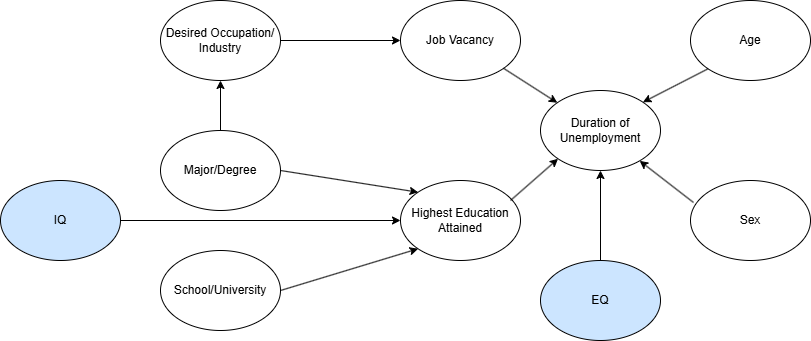

The diagram above was exported from draw.io. Its source (the exported page's mxGraphModel, read from the mxfile embedded in the PNG):
<mxGraphModel dx="1426" dy="777" grid="1" gridSize="10" guides="1" tooltips="1" connect="1" arrows="1" fold="1" page="1" pageScale="1" pageWidth="850" pageHeight="1100" math="0" shadow="0">
  <root>
    <mxCell id="0" />
    <mxCell id="1" parent="0" />
    <mxCell id="uE3ZETRkdi2-YVQ97XUr-1" value="Duration of Unemployment" style="ellipse;whiteSpace=wrap;html=1;" vertex="1" parent="1">
      <mxGeometry x="550" y="410" width="120" height="80" as="geometry" />
    </mxCell>
    <mxCell id="uE3ZETRkdi2-YVQ97XUr-2" value="Job Vacancy" style="ellipse;whiteSpace=wrap;html=1;" vertex="1" parent="1">
      <mxGeometry x="410" y="320" width="120" height="80" as="geometry" />
    </mxCell>
    <mxCell id="uE3ZETRkdi2-YVQ97XUr-3" value="Age" style="ellipse;whiteSpace=wrap;html=1;" vertex="1" parent="1">
      <mxGeometry x="700" y="320" width="120" height="80" as="geometry" />
    </mxCell>
    <mxCell id="uE3ZETRkdi2-YVQ97XUr-4" value="Sex" style="ellipse;whiteSpace=wrap;html=1;" vertex="1" parent="1">
      <mxGeometry x="700" y="500" width="120" height="80" as="geometry" />
    </mxCell>
    <mxCell id="uE3ZETRkdi2-YVQ97XUr-5" value="Highest Education Attained" style="ellipse;whiteSpace=wrap;html=1;" vertex="1" parent="1">
      <mxGeometry x="410" y="500" width="120" height="80" as="geometry" />
    </mxCell>
    <mxCell id="uE3ZETRkdi2-YVQ97XUr-6" value="Desired Occupation/ Industry" style="ellipse;whiteSpace=wrap;html=1;" vertex="1" parent="1">
      <mxGeometry x="170" y="320" width="120" height="80" as="geometry" />
    </mxCell>
    <mxCell id="uE3ZETRkdi2-YVQ97XUr-7" value="" style="endArrow=classic;html=1;rounded=0;entryX=0;entryY=0.5;entryDx=0;entryDy=0;" edge="1" parent="1" target="uE3ZETRkdi2-YVQ97XUr-2">
      <mxGeometry width="50" height="50" relative="1" as="geometry">
        <mxPoint x="290" y="360" as="sourcePoint" />
        <mxPoint x="340" y="310" as="targetPoint" />
      </mxGeometry>
    </mxCell>
    <mxCell id="uE3ZETRkdi2-YVQ97XUr-8" value="" style="endArrow=classic;html=1;rounded=0;" edge="1" parent="1" source="uE3ZETRkdi2-YVQ97XUr-2" target="uE3ZETRkdi2-YVQ97XUr-1">
      <mxGeometry width="50" height="50" relative="1" as="geometry">
        <mxPoint x="480" y="400" as="sourcePoint" />
        <mxPoint x="530" y="350" as="targetPoint" />
      </mxGeometry>
    </mxCell>
    <mxCell id="uE3ZETRkdi2-YVQ97XUr-9" value="" style="endArrow=classic;html=1;rounded=0;entryX=0;entryY=1;entryDx=0;entryDy=0;" edge="1" parent="1" target="uE3ZETRkdi2-YVQ97XUr-1">
      <mxGeometry width="50" height="50" relative="1" as="geometry">
        <mxPoint x="520" y="520" as="sourcePoint" />
        <mxPoint x="570" y="470" as="targetPoint" />
      </mxGeometry>
    </mxCell>
    <mxCell id="uE3ZETRkdi2-YVQ97XUr-10" value="" style="endArrow=classic;html=1;rounded=0;exitX=0.025;exitY=0.275;exitDx=0;exitDy=0;exitPerimeter=0;" edge="1" parent="1" source="uE3ZETRkdi2-YVQ97XUr-4" target="uE3ZETRkdi2-YVQ97XUr-1">
      <mxGeometry width="50" height="50" relative="1" as="geometry">
        <mxPoint x="710" y="520" as="sourcePoint" />
        <mxPoint x="760" y="470" as="targetPoint" />
      </mxGeometry>
    </mxCell>
    <mxCell id="uE3ZETRkdi2-YVQ97XUr-11" value="" style="endArrow=classic;html=1;rounded=0;exitX=0;exitY=1;exitDx=0;exitDy=0;entryX=1;entryY=0;entryDx=0;entryDy=0;" edge="1" parent="1" source="uE3ZETRkdi2-YVQ97XUr-3" target="uE3ZETRkdi2-YVQ97XUr-1">
      <mxGeometry width="50" height="50" relative="1" as="geometry">
        <mxPoint x="480" y="400" as="sourcePoint" />
        <mxPoint x="530" y="350" as="targetPoint" />
      </mxGeometry>
    </mxCell>
    <mxCell id="uE3ZETRkdi2-YVQ97XUr-12" value="Major/Degree" style="ellipse;whiteSpace=wrap;html=1;" vertex="1" parent="1">
      <mxGeometry x="170" y="450" width="120" height="80" as="geometry" />
    </mxCell>
    <mxCell id="uE3ZETRkdi2-YVQ97XUr-13" value="" style="endArrow=classic;html=1;rounded=0;exitX=1;exitY=0.5;exitDx=0;exitDy=0;entryX=0;entryY=0;entryDx=0;entryDy=0;" edge="1" parent="1" source="uE3ZETRkdi2-YVQ97XUr-12" target="uE3ZETRkdi2-YVQ97XUr-5">
      <mxGeometry width="50" height="50" relative="1" as="geometry">
        <mxPoint x="480" y="400" as="sourcePoint" />
        <mxPoint x="530" y="350" as="targetPoint" />
      </mxGeometry>
    </mxCell>
    <mxCell id="uE3ZETRkdi2-YVQ97XUr-14" value="" style="endArrow=classic;html=1;rounded=0;exitX=0.5;exitY=0;exitDx=0;exitDy=0;entryX=0.5;entryY=1;entryDx=0;entryDy=0;" edge="1" parent="1" source="uE3ZETRkdi2-YVQ97XUr-12" target="uE3ZETRkdi2-YVQ97XUr-6">
      <mxGeometry width="50" height="50" relative="1" as="geometry">
        <mxPoint x="480" y="400" as="sourcePoint" />
        <mxPoint x="530" y="350" as="targetPoint" />
      </mxGeometry>
    </mxCell>
    <mxCell id="uE3ZETRkdi2-YVQ97XUr-15" value="School/University" style="ellipse;whiteSpace=wrap;html=1;" vertex="1" parent="1">
      <mxGeometry x="170" y="570" width="120" height="80" as="geometry" />
    </mxCell>
    <mxCell id="uE3ZETRkdi2-YVQ97XUr-16" value="" style="endArrow=classic;html=1;rounded=0;exitX=1;exitY=0.5;exitDx=0;exitDy=0;entryX=0;entryY=1;entryDx=0;entryDy=0;" edge="1" parent="1" source="uE3ZETRkdi2-YVQ97XUr-15" target="uE3ZETRkdi2-YVQ97XUr-5">
      <mxGeometry width="50" height="50" relative="1" as="geometry">
        <mxPoint x="480" y="400" as="sourcePoint" />
        <mxPoint x="530" y="350" as="targetPoint" />
      </mxGeometry>
    </mxCell>
    <mxCell id="uE3ZETRkdi2-YVQ97XUr-17" style="edgeStyle=orthogonalEdgeStyle;rounded=0;orthogonalLoop=1;jettySize=auto;html=1;exitX=0.5;exitY=0;exitDx=0;exitDy=0;entryX=0.5;entryY=1;entryDx=0;entryDy=0;" edge="1" parent="1" source="uE3ZETRkdi2-YVQ97XUr-18" target="uE3ZETRkdi2-YVQ97XUr-1">
      <mxGeometry relative="1" as="geometry" />
    </mxCell>
    <mxCell id="uE3ZETRkdi2-YVQ97XUr-18" value="EQ" style="ellipse;whiteSpace=wrap;html=1;fillColor=#CCE5FF;shadow=0;" vertex="1" parent="1">
      <mxGeometry x="550" y="580" width="120" height="80" as="geometry" />
    </mxCell>
    <mxCell id="uE3ZETRkdi2-YVQ97XUr-19" value="IQ" style="ellipse;whiteSpace=wrap;html=1;fillColor=#CCE5FF;" vertex="1" parent="1">
      <mxGeometry x="10" y="500" width="120" height="80" as="geometry" />
    </mxCell>
    <mxCell id="uE3ZETRkdi2-YVQ97XUr-20" style="edgeStyle=orthogonalEdgeStyle;rounded=0;orthogonalLoop=1;jettySize=auto;html=1;exitX=1;exitY=0.5;exitDx=0;exitDy=0;entryX=0;entryY=0.5;entryDx=0;entryDy=0;" edge="1" parent="1" source="uE3ZETRkdi2-YVQ97XUr-19" target="uE3ZETRkdi2-YVQ97XUr-5">
      <mxGeometry relative="1" as="geometry" />
    </mxCell>
  </root>
</mxGraphModel>